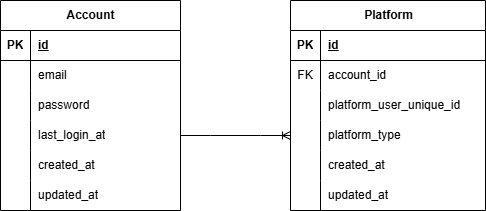

The diagram above was exported from draw.io. Its source (the exported page's mxGraphModel, read from the mxfile embedded in the PNG):
<mxGraphModel dx="1434" dy="738" grid="1" gridSize="10" guides="1" tooltips="1" connect="1" arrows="1" fold="1" page="1" pageScale="1" pageWidth="850" pageHeight="1100" math="0" shadow="0" extFonts="Permanent Marker^https://fonts.googleapis.com/css?family=Permanent+Marker">
  <root>
    <mxCell id="0" />
    <mxCell id="1" parent="0" />
    <mxCell id="gx_oJswxchyGSoIcJjXB-20" value="Account" style="shape=table;startSize=30;container=1;collapsible=1;childLayout=tableLayout;fixedRows=1;rowLines=0;fontStyle=1;align=center;resizeLast=1;html=1;" vertex="1" parent="1">
      <mxGeometry x="70" y="215" width="180" height="210" as="geometry" />
    </mxCell>
    <mxCell id="gx_oJswxchyGSoIcJjXB-21" value="" style="shape=tableRow;horizontal=0;startSize=0;swimlaneHead=0;swimlaneBody=0;fillColor=none;collapsible=0;dropTarget=0;points=[[0,0.5],[1,0.5]];portConstraint=eastwest;top=0;left=0;right=0;bottom=1;" vertex="1" parent="gx_oJswxchyGSoIcJjXB-20">
      <mxGeometry y="30" width="180" height="30" as="geometry" />
    </mxCell>
    <mxCell id="gx_oJswxchyGSoIcJjXB-22" value="PK" style="shape=partialRectangle;connectable=0;fillColor=none;top=0;left=0;bottom=0;right=0;fontStyle=1;overflow=hidden;whiteSpace=wrap;html=1;" vertex="1" parent="gx_oJswxchyGSoIcJjXB-21">
      <mxGeometry width="30" height="30" as="geometry">
        <mxRectangle width="30" height="30" as="alternateBounds" />
      </mxGeometry>
    </mxCell>
    <mxCell id="gx_oJswxchyGSoIcJjXB-23" value="id" style="shape=partialRectangle;connectable=0;fillColor=none;top=0;left=0;bottom=0;right=0;align=left;spacingLeft=6;fontStyle=5;overflow=hidden;whiteSpace=wrap;html=1;" vertex="1" parent="gx_oJswxchyGSoIcJjXB-21">
      <mxGeometry x="30" width="150" height="30" as="geometry">
        <mxRectangle width="150" height="30" as="alternateBounds" />
      </mxGeometry>
    </mxCell>
    <mxCell id="gx_oJswxchyGSoIcJjXB-24" value="" style="shape=tableRow;horizontal=0;startSize=0;swimlaneHead=0;swimlaneBody=0;fillColor=none;collapsible=0;dropTarget=0;points=[[0,0.5],[1,0.5]];portConstraint=eastwest;top=0;left=0;right=0;bottom=0;" vertex="1" parent="gx_oJswxchyGSoIcJjXB-20">
      <mxGeometry y="60" width="180" height="30" as="geometry" />
    </mxCell>
    <mxCell id="gx_oJswxchyGSoIcJjXB-25" value="" style="shape=partialRectangle;connectable=0;fillColor=none;top=0;left=0;bottom=0;right=0;editable=1;overflow=hidden;whiteSpace=wrap;html=1;" vertex="1" parent="gx_oJswxchyGSoIcJjXB-24">
      <mxGeometry width="30" height="30" as="geometry">
        <mxRectangle width="30" height="30" as="alternateBounds" />
      </mxGeometry>
    </mxCell>
    <mxCell id="gx_oJswxchyGSoIcJjXB-26" value="email" style="shape=partialRectangle;connectable=0;fillColor=none;top=0;left=0;bottom=0;right=0;align=left;spacingLeft=6;overflow=hidden;whiteSpace=wrap;html=1;" vertex="1" parent="gx_oJswxchyGSoIcJjXB-24">
      <mxGeometry x="30" width="150" height="30" as="geometry">
        <mxRectangle width="150" height="30" as="alternateBounds" />
      </mxGeometry>
    </mxCell>
    <mxCell id="gx_oJswxchyGSoIcJjXB-27" value="" style="shape=tableRow;horizontal=0;startSize=0;swimlaneHead=0;swimlaneBody=0;fillColor=none;collapsible=0;dropTarget=0;points=[[0,0.5],[1,0.5]];portConstraint=eastwest;top=0;left=0;right=0;bottom=0;" vertex="1" parent="gx_oJswxchyGSoIcJjXB-20">
      <mxGeometry y="90" width="180" height="30" as="geometry" />
    </mxCell>
    <mxCell id="gx_oJswxchyGSoIcJjXB-28" value="" style="shape=partialRectangle;connectable=0;fillColor=none;top=0;left=0;bottom=0;right=0;editable=1;overflow=hidden;whiteSpace=wrap;html=1;" vertex="1" parent="gx_oJswxchyGSoIcJjXB-27">
      <mxGeometry width="30" height="30" as="geometry">
        <mxRectangle width="30" height="30" as="alternateBounds" />
      </mxGeometry>
    </mxCell>
    <mxCell id="gx_oJswxchyGSoIcJjXB-29" value="password" style="shape=partialRectangle;connectable=0;fillColor=none;top=0;left=0;bottom=0;right=0;align=left;spacingLeft=6;overflow=hidden;whiteSpace=wrap;html=1;" vertex="1" parent="gx_oJswxchyGSoIcJjXB-27">
      <mxGeometry x="30" width="150" height="30" as="geometry">
        <mxRectangle width="150" height="30" as="alternateBounds" />
      </mxGeometry>
    </mxCell>
    <mxCell id="gx_oJswxchyGSoIcJjXB-40" value="" style="shape=tableRow;horizontal=0;startSize=0;swimlaneHead=0;swimlaneBody=0;fillColor=none;collapsible=0;dropTarget=0;points=[[0,0.5],[1,0.5]];portConstraint=eastwest;top=0;left=0;right=0;bottom=0;" vertex="1" parent="gx_oJswxchyGSoIcJjXB-20">
      <mxGeometry y="120" width="180" height="30" as="geometry" />
    </mxCell>
    <mxCell id="gx_oJswxchyGSoIcJjXB-41" value="" style="shape=partialRectangle;connectable=0;fillColor=none;top=0;left=0;bottom=0;right=0;editable=1;overflow=hidden;whiteSpace=wrap;html=1;" vertex="1" parent="gx_oJswxchyGSoIcJjXB-40">
      <mxGeometry width="30" height="30" as="geometry">
        <mxRectangle width="30" height="30" as="alternateBounds" />
      </mxGeometry>
    </mxCell>
    <mxCell id="gx_oJswxchyGSoIcJjXB-42" value="last_login_at" style="shape=partialRectangle;connectable=0;fillColor=none;top=0;left=0;bottom=0;right=0;align=left;spacingLeft=6;overflow=hidden;whiteSpace=wrap;html=1;" vertex="1" parent="gx_oJswxchyGSoIcJjXB-40">
      <mxGeometry x="30" width="150" height="30" as="geometry">
        <mxRectangle width="150" height="30" as="alternateBounds" />
      </mxGeometry>
    </mxCell>
    <mxCell id="gx_oJswxchyGSoIcJjXB-43" value="" style="shape=tableRow;horizontal=0;startSize=0;swimlaneHead=0;swimlaneBody=0;fillColor=none;collapsible=0;dropTarget=0;points=[[0,0.5],[1,0.5]];portConstraint=eastwest;top=0;left=0;right=0;bottom=0;" vertex="1" parent="gx_oJswxchyGSoIcJjXB-20">
      <mxGeometry y="150" width="180" height="30" as="geometry" />
    </mxCell>
    <mxCell id="gx_oJswxchyGSoIcJjXB-44" value="" style="shape=partialRectangle;connectable=0;fillColor=none;top=0;left=0;bottom=0;right=0;editable=1;overflow=hidden;whiteSpace=wrap;html=1;" vertex="1" parent="gx_oJswxchyGSoIcJjXB-43">
      <mxGeometry width="30" height="30" as="geometry">
        <mxRectangle width="30" height="30" as="alternateBounds" />
      </mxGeometry>
    </mxCell>
    <mxCell id="gx_oJswxchyGSoIcJjXB-45" value="created_at" style="shape=partialRectangle;connectable=0;fillColor=none;top=0;left=0;bottom=0;right=0;align=left;spacingLeft=6;overflow=hidden;whiteSpace=wrap;html=1;" vertex="1" parent="gx_oJswxchyGSoIcJjXB-43">
      <mxGeometry x="30" width="150" height="30" as="geometry">
        <mxRectangle width="150" height="30" as="alternateBounds" />
      </mxGeometry>
    </mxCell>
    <mxCell id="gx_oJswxchyGSoIcJjXB-30" value="" style="shape=tableRow;horizontal=0;startSize=0;swimlaneHead=0;swimlaneBody=0;fillColor=none;collapsible=0;dropTarget=0;points=[[0,0.5],[1,0.5]];portConstraint=eastwest;top=0;left=0;right=0;bottom=0;" vertex="1" parent="gx_oJswxchyGSoIcJjXB-20">
      <mxGeometry y="180" width="180" height="30" as="geometry" />
    </mxCell>
    <mxCell id="gx_oJswxchyGSoIcJjXB-31" value="" style="shape=partialRectangle;connectable=0;fillColor=none;top=0;left=0;bottom=0;right=0;editable=1;overflow=hidden;whiteSpace=wrap;html=1;" vertex="1" parent="gx_oJswxchyGSoIcJjXB-30">
      <mxGeometry width="30" height="30" as="geometry">
        <mxRectangle width="30" height="30" as="alternateBounds" />
      </mxGeometry>
    </mxCell>
    <mxCell id="gx_oJswxchyGSoIcJjXB-32" value="updated_at" style="shape=partialRectangle;connectable=0;fillColor=none;top=0;left=0;bottom=0;right=0;align=left;spacingLeft=6;overflow=hidden;whiteSpace=wrap;html=1;" vertex="1" parent="gx_oJswxchyGSoIcJjXB-30">
      <mxGeometry x="30" width="150" height="30" as="geometry">
        <mxRectangle width="150" height="30" as="alternateBounds" />
      </mxGeometry>
    </mxCell>
    <mxCell id="gx_oJswxchyGSoIcJjXB-46" value="Platform" style="shape=table;startSize=30;container=1;collapsible=1;childLayout=tableLayout;fixedRows=1;rowLines=0;fontStyle=1;align=center;resizeLast=1;html=1;" vertex="1" parent="1">
      <mxGeometry x="360" y="215" width="195" height="210" as="geometry" />
    </mxCell>
    <mxCell id="gx_oJswxchyGSoIcJjXB-47" value="" style="shape=tableRow;horizontal=0;startSize=0;swimlaneHead=0;swimlaneBody=0;fillColor=none;collapsible=0;dropTarget=0;points=[[0,0.5],[1,0.5]];portConstraint=eastwest;top=0;left=0;right=0;bottom=1;" vertex="1" parent="gx_oJswxchyGSoIcJjXB-46">
      <mxGeometry y="30" width="195" height="30" as="geometry" />
    </mxCell>
    <mxCell id="gx_oJswxchyGSoIcJjXB-48" value="PK" style="shape=partialRectangle;connectable=0;fillColor=none;top=0;left=0;bottom=0;right=0;fontStyle=1;overflow=hidden;whiteSpace=wrap;html=1;" vertex="1" parent="gx_oJswxchyGSoIcJjXB-47">
      <mxGeometry width="30" height="30" as="geometry">
        <mxRectangle width="30" height="30" as="alternateBounds" />
      </mxGeometry>
    </mxCell>
    <mxCell id="gx_oJswxchyGSoIcJjXB-49" value="id" style="shape=partialRectangle;connectable=0;fillColor=none;top=0;left=0;bottom=0;right=0;align=left;spacingLeft=6;fontStyle=5;overflow=hidden;whiteSpace=wrap;html=1;" vertex="1" parent="gx_oJswxchyGSoIcJjXB-47">
      <mxGeometry x="30" width="165" height="30" as="geometry">
        <mxRectangle width="165" height="30" as="alternateBounds" />
      </mxGeometry>
    </mxCell>
    <mxCell id="gx_oJswxchyGSoIcJjXB-67" value="" style="shape=tableRow;horizontal=0;startSize=0;swimlaneHead=0;swimlaneBody=0;fillColor=none;collapsible=0;dropTarget=0;points=[[0,0.5],[1,0.5]];portConstraint=eastwest;top=0;left=0;right=0;bottom=0;" vertex="1" parent="gx_oJswxchyGSoIcJjXB-46">
      <mxGeometry y="60" width="195" height="30" as="geometry" />
    </mxCell>
    <mxCell id="gx_oJswxchyGSoIcJjXB-68" value="FK" style="shape=partialRectangle;connectable=0;fillColor=none;top=0;left=0;bottom=0;right=0;fontStyle=0;overflow=hidden;whiteSpace=wrap;html=1;" vertex="1" parent="gx_oJswxchyGSoIcJjXB-67">
      <mxGeometry width="30" height="30" as="geometry">
        <mxRectangle width="30" height="30" as="alternateBounds" />
      </mxGeometry>
    </mxCell>
    <mxCell id="gx_oJswxchyGSoIcJjXB-69" value="account_id" style="shape=partialRectangle;connectable=0;fillColor=none;top=0;left=0;bottom=0;right=0;align=left;spacingLeft=6;fontStyle=0;overflow=hidden;whiteSpace=wrap;html=1;" vertex="1" parent="gx_oJswxchyGSoIcJjXB-67">
      <mxGeometry x="30" width="165" height="30" as="geometry">
        <mxRectangle width="165" height="30" as="alternateBounds" />
      </mxGeometry>
    </mxCell>
    <mxCell id="gx_oJswxchyGSoIcJjXB-50" value="" style="shape=tableRow;horizontal=0;startSize=0;swimlaneHead=0;swimlaneBody=0;fillColor=none;collapsible=0;dropTarget=0;points=[[0,0.5],[1,0.5]];portConstraint=eastwest;top=0;left=0;right=0;bottom=0;" vertex="1" parent="gx_oJswxchyGSoIcJjXB-46">
      <mxGeometry y="90" width="195" height="30" as="geometry" />
    </mxCell>
    <mxCell id="gx_oJswxchyGSoIcJjXB-51" value="" style="shape=partialRectangle;connectable=0;fillColor=none;top=0;left=0;bottom=0;right=0;editable=1;overflow=hidden;whiteSpace=wrap;html=1;" vertex="1" parent="gx_oJswxchyGSoIcJjXB-50">
      <mxGeometry width="30" height="30" as="geometry">
        <mxRectangle width="30" height="30" as="alternateBounds" />
      </mxGeometry>
    </mxCell>
    <mxCell id="gx_oJswxchyGSoIcJjXB-52" value="platform_user_unique_id" style="shape=partialRectangle;connectable=0;fillColor=none;top=0;left=0;bottom=0;right=0;align=left;spacingLeft=6;overflow=hidden;whiteSpace=wrap;html=1;" vertex="1" parent="gx_oJswxchyGSoIcJjXB-50">
      <mxGeometry x="30" width="165" height="30" as="geometry">
        <mxRectangle width="165" height="30" as="alternateBounds" />
      </mxGeometry>
    </mxCell>
    <mxCell id="gx_oJswxchyGSoIcJjXB-53" value="" style="shape=tableRow;horizontal=0;startSize=0;swimlaneHead=0;swimlaneBody=0;fillColor=none;collapsible=0;dropTarget=0;points=[[0,0.5],[1,0.5]];portConstraint=eastwest;top=0;left=0;right=0;bottom=0;" vertex="1" parent="gx_oJswxchyGSoIcJjXB-46">
      <mxGeometry y="120" width="195" height="30" as="geometry" />
    </mxCell>
    <mxCell id="gx_oJswxchyGSoIcJjXB-54" value="" style="shape=partialRectangle;connectable=0;fillColor=none;top=0;left=0;bottom=0;right=0;editable=1;overflow=hidden;whiteSpace=wrap;html=1;" vertex="1" parent="gx_oJswxchyGSoIcJjXB-53">
      <mxGeometry width="30" height="30" as="geometry">
        <mxRectangle width="30" height="30" as="alternateBounds" />
      </mxGeometry>
    </mxCell>
    <mxCell id="gx_oJswxchyGSoIcJjXB-55" value="platform_type" style="shape=partialRectangle;connectable=0;fillColor=none;top=0;left=0;bottom=0;right=0;align=left;spacingLeft=6;overflow=hidden;whiteSpace=wrap;html=1;" vertex="1" parent="gx_oJswxchyGSoIcJjXB-53">
      <mxGeometry x="30" width="165" height="30" as="geometry">
        <mxRectangle width="165" height="30" as="alternateBounds" />
      </mxGeometry>
    </mxCell>
    <mxCell id="gx_oJswxchyGSoIcJjXB-59" value="" style="shape=tableRow;horizontal=0;startSize=0;swimlaneHead=0;swimlaneBody=0;fillColor=none;collapsible=0;dropTarget=0;points=[[0,0.5],[1,0.5]];portConstraint=eastwest;top=0;left=0;right=0;bottom=0;" vertex="1" parent="gx_oJswxchyGSoIcJjXB-46">
      <mxGeometry y="150" width="195" height="30" as="geometry" />
    </mxCell>
    <mxCell id="gx_oJswxchyGSoIcJjXB-60" value="" style="shape=partialRectangle;connectable=0;fillColor=none;top=0;left=0;bottom=0;right=0;editable=1;overflow=hidden;whiteSpace=wrap;html=1;" vertex="1" parent="gx_oJswxchyGSoIcJjXB-59">
      <mxGeometry width="30" height="30" as="geometry">
        <mxRectangle width="30" height="30" as="alternateBounds" />
      </mxGeometry>
    </mxCell>
    <mxCell id="gx_oJswxchyGSoIcJjXB-61" value="created_at" style="shape=partialRectangle;connectable=0;fillColor=none;top=0;left=0;bottom=0;right=0;align=left;spacingLeft=6;overflow=hidden;whiteSpace=wrap;html=1;" vertex="1" parent="gx_oJswxchyGSoIcJjXB-59">
      <mxGeometry x="30" width="165" height="30" as="geometry">
        <mxRectangle width="165" height="30" as="alternateBounds" />
      </mxGeometry>
    </mxCell>
    <mxCell id="gx_oJswxchyGSoIcJjXB-62" value="" style="shape=tableRow;horizontal=0;startSize=0;swimlaneHead=0;swimlaneBody=0;fillColor=none;collapsible=0;dropTarget=0;points=[[0,0.5],[1,0.5]];portConstraint=eastwest;top=0;left=0;right=0;bottom=0;" vertex="1" parent="gx_oJswxchyGSoIcJjXB-46">
      <mxGeometry y="180" width="195" height="30" as="geometry" />
    </mxCell>
    <mxCell id="gx_oJswxchyGSoIcJjXB-63" value="" style="shape=partialRectangle;connectable=0;fillColor=none;top=0;left=0;bottom=0;right=0;editable=1;overflow=hidden;whiteSpace=wrap;html=1;" vertex="1" parent="gx_oJswxchyGSoIcJjXB-62">
      <mxGeometry width="30" height="30" as="geometry">
        <mxRectangle width="30" height="30" as="alternateBounds" />
      </mxGeometry>
    </mxCell>
    <mxCell id="gx_oJswxchyGSoIcJjXB-64" value="updated_at" style="shape=partialRectangle;connectable=0;fillColor=none;top=0;left=0;bottom=0;right=0;align=left;spacingLeft=6;overflow=hidden;whiteSpace=wrap;html=1;" vertex="1" parent="gx_oJswxchyGSoIcJjXB-62">
      <mxGeometry x="30" width="165" height="30" as="geometry">
        <mxRectangle width="165" height="30" as="alternateBounds" />
      </mxGeometry>
    </mxCell>
    <mxCell id="gx_oJswxchyGSoIcJjXB-65" value="" style="edgeStyle=entityRelationEdgeStyle;fontSize=12;html=1;endArrow=ERoneToMany;rounded=0;exitX=1;exitY=0.5;exitDx=0;exitDy=0;entryX=0;entryY=0.5;entryDx=0;entryDy=0;" edge="1" parent="1" source="gx_oJswxchyGSoIcJjXB-40" target="gx_oJswxchyGSoIcJjXB-53">
      <mxGeometry width="100" height="100" relative="1" as="geometry">
        <mxPoint x="370" y="430" as="sourcePoint" />
        <mxPoint x="470" y="330" as="targetPoint" />
      </mxGeometry>
    </mxCell>
  </root>
</mxGraphModel>